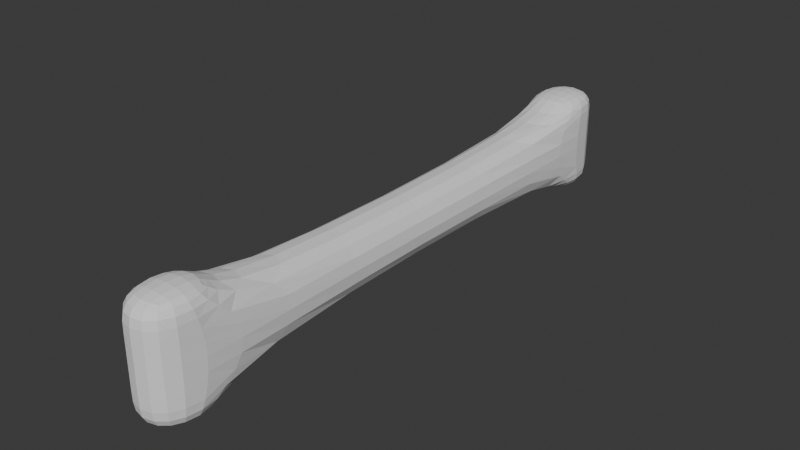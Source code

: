 # Source: bone.blend  (saved by Blender 4.5.90; exported with 4.5.12 LTS)
import bpy
from mathutils import Matrix  # noqa: F401  (used for matrix-valued properties, if any)

bpy.ops.wm.read_factory_settings(use_empty=True)
scene = bpy.context.scene
scene.name = 'Scene'

# ---- world
world_world = bpy.data.worlds.new('World'); scene.world = world_world
world_world.use_nodes = True; world_world.node_tree.nodes.clear()
_N = world_world.node_tree.nodes; _L = world_world.node_tree.links
n0 = _N.new('ShaderNodeOutputWorld'); n0.name = 'World Output'; n0.location = (200, 100)
n1 = _N.new('ShaderNodeBackground'); n1.name = 'Background'; n1.location = (-200, 100)
n1.inputs[0].default_value = (0.05088, 0.05088, 0.05088, 1.0)
_L.new(n1.outputs[0], n0.inputs[0])
n0.is_active_output = True
world_world.color = (0.05088, 0.05088, 0.05088)
world_world.sun_shadow_jitter_overblur = 0.0

# ---- meshes
me_cube_001 = bpy.data.meshes.new('Cube.001')
me_cube_001.from_pydata([(-0.15, -0.15, -0.15), (-0.15, -0.15, 0.15), (-0.15, 0.15, -0.15), (-0.15, 0.15, 0.15), (0.15, -0.15, -0.15), (0.15, -0.15, 0.15), (0.15, 0.15, -0.15), (0.15, 0.15, 0.15), (-0.15, -0.111, -0.15), (-0.15, -0.111, 0.15), (0.15, -0.111, -0.15), (0.15, -0.111, 0.15), (-0.15, 0.1112, 0.15), (0.15, 0.1112, -0.15), (-0.15, 0.1112, -0.15), (0.15, 0.1112, 0.15), (0.15, -0.111, 0.29), (0.15, -0.15, 0.29), (-0.15, -0.15, 0.29), (-0.15, -0.111, 0.29), (-0.15, 0.1112, 0.2697), (-0.15, 0.15, 0.2697), (0.15, 0.15, 0.2697), (0.15, 0.1112, 0.2697), (-0.15, -0.111, -0.3021), (-0.15, -0.15, -0.3021), (0.15, -0.15, -0.3021), (0.15, -0.111, -0.3021), (0.15, 0.15, -0.2549), (-0.15, 0.15, -0.2549), (0.15, 0.1112, -0.2549), (-0.15, 0.1112, -0.2549)], [], [(14, 12, 3, 2), (2, 3, 7, 6), (10, 11, 5, 4), (4, 5, 1, 0), (10, 4, 26, 27), (11, 9, 19, 16), (15, 12, 9, 11), (14, 13, 10, 8), (13, 15, 11, 10), (0, 1, 9, 8), (6, 7, 15, 13), (6, 13, 30, 28), (7, 3, 21, 22), (8, 9, 12, 14), (16, 19, 18, 17), (5, 11, 16, 17), (9, 1, 18, 19), (1, 5, 17, 18), (22, 21, 20, 23), (15, 7, 22, 23), (12, 15, 23, 20), (3, 12, 20, 21), (24, 27, 26, 25), (4, 0, 25, 26), (8, 10, 27, 24), (0, 8, 24, 25), (29, 28, 30, 31), (13, 14, 31, 30), (2, 6, 28, 29), (14, 2, 29, 31)])
_uv = me_cube_001.uv_layers.new(name='UVMap')
_uv.uv.foreach_set('vector', [0.375, 0.2177, 0.625, 0.2177, 0.625, 0.25, 0.375, 0.25, 0.375, 0.25, 0.625, 0.25, 0.625, 0.5, 0.375, 0.5, 0.375, 0.7175, 0.625, 0.7175, 0.625, 0.75, 0.375, 0.75, 0.375, 0.75, 0.625, 0.75, 0.625, 1.0, 0.375, 1.0, 0.375, 0.7175, 0.375, 0.75, 0.375, 0.75, 0.375, 0.7175, 0.625, 0.7175, 0.875, 0.7175, 0.875, 0.7175, 0.625, 0.7175, 0.625, 0.5323, 0.875, 0.5323, 0.875, 0.7175, 0.625, 0.7175, 0.125, 0.5323, 0.375, 0.5323, 0.375, 0.7175, 0.125, 0.7175, 0.375, 0.5323, 0.625, 0.5323, 0.625, 0.7175, 0.375, 0.7175, 0.375, 0.0, 0.625, 0.0, 0.625, 0.03247, 0.375, 0.03247, 0.375, 0.5, 0.625, 0.5, 0.625, 0.5323, 0.375, 0.5323, 0.375, 0.5, 0.375, 0.5323, 0.375, 0.5323, 0.375, 0.5, 0.625, 0.5, 0.625, 0.25, 0.625, 0.25, 0.625, 0.5, 0.375, 0.03247, 0.625, 0.03247, 0.625, 0.2177, 0.375, 0.2177, 0.625, 0.7175, 0.875, 0.7175, 0.875, 0.75, 0.625, 0.75, 0.625, 0.75, 0.625, 0.7175, 0.625, 0.7175, 0.625, 0.75, 0.625, 0.03247, 0.625, 0.0, 0.625, 0.0, 0.625, 0.03247, 0.625, 1.0, 0.625, 0.75, 0.625, 0.75, 0.625, 1.0, 0.625, 0.5, 0.875, 0.5, 0.875, 0.5323, 0.625, 0.5323, 0.625, 0.5323, 0.625, 0.5, 0.625, 0.5, 0.625, 0.5323, 0.875, 0.5323, 0.625, 0.5323, 0.625, 0.5323, 0.875, 0.5323, 0.625, 0.25, 0.625, 0.2177, 0.625, 0.2177, 0.625, 0.25, 0.125, 0.7175, 0.375, 0.7175, 0.375, 0.75, 0.125, 0.75, 0.375, 0.75, 0.375, 1.0, 0.375, 1.0, 0.375, 0.75, 0.125, 0.7175, 0.375, 0.7175, 0.375, 0.7175, 0.125, 0.7175, 0.375, 0.0, 0.375, 0.03247, 0.375, 0.03247, 0.375, 0.0, 0.125, 0.5, 0.375, 0.5, 0.375, 0.5323, 0.125, 0.5323, 0.375, 0.5323, 0.125, 0.5323, 0.125, 0.5323, 0.375, 0.5323, 0.375, 0.25, 0.375, 0.5, 0.375, 0.5, 0.375, 0.25, 0.375, 0.2177, 0.375, 0.25, 0.375, 0.25, 0.375, 0.2177])
me_cube_001.update()

# ---- objects
ob_cube = bpy.data.objects.new('Cube', me_cube_001)

# ---- transforms, parenting, visibility, modifiers, constraints
ob_cube.location = (0.0, 0.0, 0.0)
ob_cube.scale = (0.1, 1.0, 0.1)
_m = ob_cube.modifiers.new('Subdivision', 'SUBSURF')

# ---- collection membership
scene.collection.objects.link(ob_cube)

# ---- scene / render settings (as saved in the file)
scene.frame_start = 1; scene.frame_end = 250; scene.frame_set(1)
scene.render.engine = 'BLENDER_EEVEE_NEXT'
bpy.context.view_layer.update()

# ---- added for rendering (the .blend has no active camera and no usable light): camera, sun
cam_auto = bpy.data.cameras.new('AutoCamera')
cam_auto.lens = 50.0
cam_auto.sensor_width = 36.0
cam_auto.clip_end = 1000.0
ob_auto_camera = bpy.data.objects.new('AutoCamera', cam_auto)
scene.collection.objects.link(ob_auto_camera)
ob_auto_camera.location = (0.28428, -0.341136, 0.226822)
ob_auto_camera.rotation_euler = (1.09748, -7.21219e-08, 0.694738)
scene.camera = ob_auto_camera
light_auto_sun = bpy.data.lights.new('AutoSun', 'SUN')
light_auto_sun.energy = 3.0
light_auto_sun.angle = 0.0523599
ob_auto_sun = bpy.data.objects.new('AutoSun', light_auto_sun)
scene.collection.objects.link(ob_auto_sun)
ob_auto_sun.rotation_euler = (0.872665, 0.174533, 0.523599)
bpy.context.view_layer.update()
